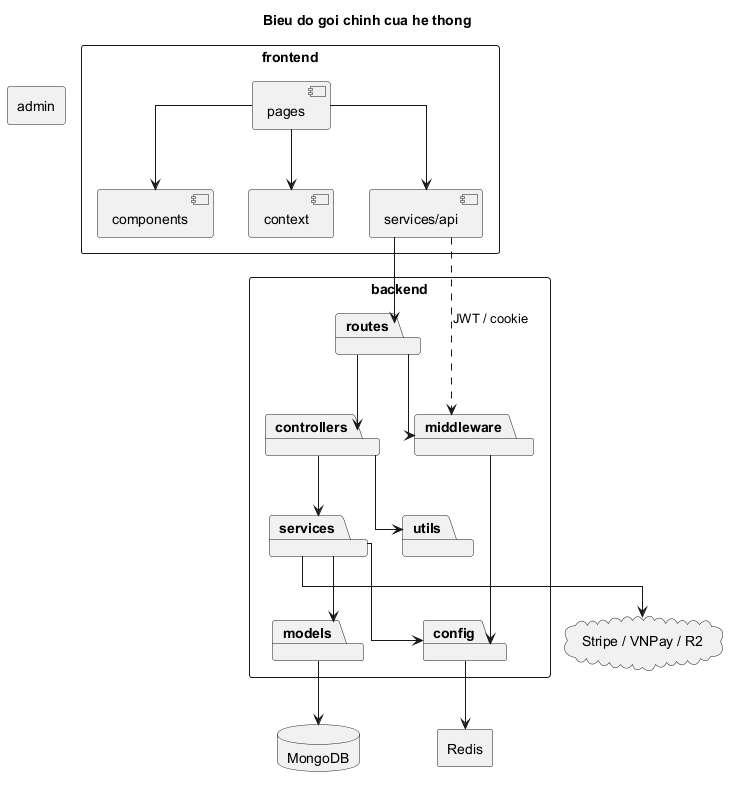

The diagram above was rendered by PlantUML. Its source (embedded in the PNG):
@startuml
top to bottom direction
skinparam shadowing false
skinparam packageStyle rectangle
skinparam linetype ortho

title Bieu do goi chinh cua he thong

package "frontend" {
  [pages]
  [components]
  [context]
  [services/api]
}

package "admin" {
  [pages]
  [components]
  [services/api]
}

package "backend" {
  package "routes" as routes
  package "middleware" as middleware
  package "controllers" as controllers
  package "services" as services
  package "models" as models
  package "config" as config
  package "utils" as utils
}

database "MongoDB" as mongo
rectangle "Redis" as redis
cloud "Stripe / VNPay / R2" as external

[pages] --> [components]
[pages] --> [context]
[pages] --> [services/api]

[services/api] --> routes
routes --> middleware
routes --> controllers
controllers --> services
controllers --> utils
services --> models
services --> config
middleware --> config
models --> mongo
config --> redis
services --> external

[services/api] ..> middleware : JWT / cookie

@enduml